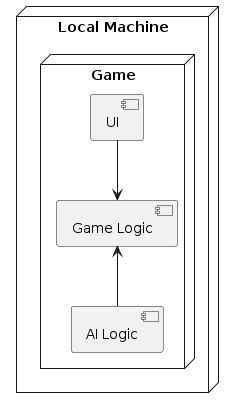

The diagram above was rendered by PlantUML. Its source (embedded in the PNG):
@startuml Physical_View
node "Local Machine" {
    node "Game" {
        component "UI"
        component "Game Logic"
        component "AI Logic"
    }
}

UI --> "Game Logic"
"Game Logic" <-- "AI Logic"

@enduml